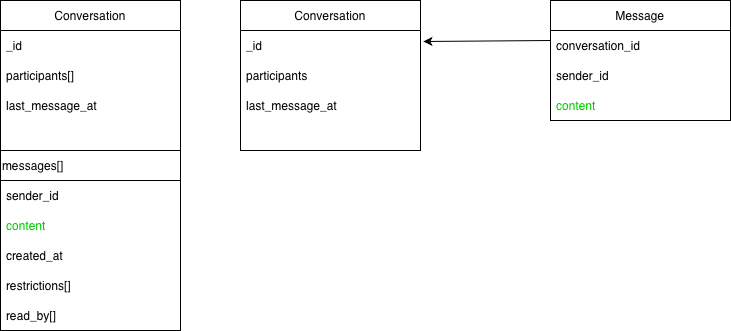

The diagram above was exported from draw.io. Its source (the exported page's mxGraphModel, read from the mxfile embedded in the PNG):
<mxGraphModel dx="976" dy="671" grid="1" gridSize="10" guides="1" tooltips="1" connect="1" arrows="1" fold="1" page="1" pageScale="1" pageWidth="850" pageHeight="1100" math="0" shadow="0">
  <root>
    <mxCell id="0" />
    <mxCell id="1" parent="0" />
    <mxCell id="pYrLEK9guA42B3jUPxfT-6" parent="1" style="swimlane;fontStyle=0;childLayout=stackLayout;horizontal=1;startSize=30;horizontalStack=0;resizeParent=1;resizeParentMax=0;resizeLast=0;collapsible=1;marginBottom=0;whiteSpace=wrap;html=1;" value="Conversation" vertex="1">
      <mxGeometry height="330" width="180" x="80" y="240" as="geometry" />
    </mxCell>
    <mxCell id="pYrLEK9guA42B3jUPxfT-7" parent="pYrLEK9guA42B3jUPxfT-6" style="text;strokeColor=none;fillColor=none;align=left;verticalAlign=middle;spacingLeft=4;spacingRight=4;overflow=hidden;points=[[0,0.5],[1,0.5]];portConstraint=eastwest;rotatable=0;whiteSpace=wrap;html=1;" value="&lt;span style=&quot;color: rgb(0, 0, 0);&quot;&gt;_id&amp;nbsp;&lt;/span&gt;" vertex="1">
      <mxGeometry height="30" width="180" y="30" as="geometry" />
    </mxCell>
    <mxCell id="pYrLEK9guA42B3jUPxfT-8" parent="pYrLEK9guA42B3jUPxfT-6" style="text;strokeColor=none;fillColor=none;align=left;verticalAlign=middle;spacingLeft=4;spacingRight=4;overflow=hidden;points=[[0,0.5],[1,0.5]];portConstraint=eastwest;rotatable=0;whiteSpace=wrap;html=1;" value="participants[]" vertex="1">
      <mxGeometry height="30" width="180" y="60" as="geometry" />
    </mxCell>
    <mxCell id="pYrLEK9guA42B3jUPxfT-9" parent="pYrLEK9guA42B3jUPxfT-6" style="text;strokeColor=none;fillColor=none;align=left;verticalAlign=middle;spacingLeft=4;spacingRight=4;overflow=hidden;points=[[0,0.5],[1,0.5]];portConstraint=eastwest;rotatable=0;whiteSpace=wrap;html=1;" value="last_message_at" vertex="1">
      <mxGeometry height="30" width="180" y="90" as="geometry" />
    </mxCell>
    <mxCell id="pYrLEK9guA42B3jUPxfT-16" parent="pYrLEK9guA42B3jUPxfT-6" style="text;strokeColor=none;fillColor=none;align=left;verticalAlign=middle;spacingLeft=4;spacingRight=4;overflow=hidden;points=[[0,0.5],[1,0.5]];portConstraint=eastwest;rotatable=0;whiteSpace=wrap;html=1;" vertex="1">
      <mxGeometry height="30" width="180" y="120" as="geometry" />
    </mxCell>
    <mxCell id="pYrLEK9guA42B3jUPxfT-17" parent="pYrLEK9guA42B3jUPxfT-6" style="swimlane;fontStyle=0;childLayout=stackLayout;horizontal=1;startSize=30;horizontalStack=0;resizeParent=1;resizeParentMax=0;resizeLast=0;collapsible=1;marginBottom=0;whiteSpace=wrap;html=1;align=left;" value="&lt;span style=&quot;&quot;&gt;messages[]&lt;/span&gt;" vertex="1">
      <mxGeometry height="180" width="180" y="150" as="geometry" />
    </mxCell>
    <mxCell id="pYrLEK9guA42B3jUPxfT-18" parent="pYrLEK9guA42B3jUPxfT-17" style="text;strokeColor=none;fillColor=none;align=left;verticalAlign=middle;spacingLeft=4;spacingRight=4;overflow=hidden;points=[[0,0.5],[1,0.5]];portConstraint=eastwest;rotatable=0;whiteSpace=wrap;html=1;" value="sender_id" vertex="1">
      <mxGeometry height="30" width="180" y="30" as="geometry" />
    </mxCell>
    <mxCell id="pYrLEK9guA42B3jUPxfT-19" parent="pYrLEK9guA42B3jUPxfT-17" style="text;strokeColor=none;fillColor=none;align=left;verticalAlign=middle;spacingLeft=4;spacingRight=4;overflow=hidden;points=[[0,0.5],[1,0.5]];portConstraint=eastwest;rotatable=0;whiteSpace=wrap;html=1;" value="&lt;span style=&quot;color: rgb(0, 204, 0);&quot;&gt;content&lt;/span&gt;" vertex="1">
      <mxGeometry height="30" width="180" y="60" as="geometry" />
    </mxCell>
    <mxCell id="pYrLEK9guA42B3jUPxfT-20" parent="pYrLEK9guA42B3jUPxfT-17" style="text;strokeColor=none;fillColor=none;align=left;verticalAlign=middle;spacingLeft=4;spacingRight=4;overflow=hidden;points=[[0,0.5],[1,0.5]];portConstraint=eastwest;rotatable=0;whiteSpace=wrap;html=1;" value="created_at" vertex="1">
      <mxGeometry height="30" width="180" y="90" as="geometry" />
    </mxCell>
    <mxCell id="pYrLEK9guA42B3jUPxfT-34" parent="pYrLEK9guA42B3jUPxfT-17" style="text;strokeColor=none;fillColor=none;align=left;verticalAlign=middle;spacingLeft=4;spacingRight=4;overflow=hidden;points=[[0,0.5],[1,0.5]];portConstraint=eastwest;rotatable=0;whiteSpace=wrap;html=1;" value="restrictions[]" vertex="1">
      <mxGeometry height="30" width="180" y="120" as="geometry" />
    </mxCell>
    <mxCell id="pYrLEK9guA42B3jUPxfT-35" parent="pYrLEK9guA42B3jUPxfT-17" style="text;strokeColor=none;fillColor=none;align=left;verticalAlign=middle;spacingLeft=4;spacingRight=4;overflow=hidden;points=[[0,0.5],[1,0.5]];portConstraint=eastwest;rotatable=0;whiteSpace=wrap;html=1;" value="read_by[]" vertex="1">
      <mxGeometry height="30" width="180" y="150" as="geometry" />
    </mxCell>
    <mxCell id="pYrLEK9guA42B3jUPxfT-36" parent="1" style="swimlane;fontStyle=0;childLayout=stackLayout;horizontal=1;startSize=30;horizontalStack=0;resizeParent=1;resizeParentMax=0;resizeLast=0;collapsible=1;marginBottom=0;whiteSpace=wrap;html=1;" value="Conversation" vertex="1">
      <mxGeometry height="150" width="180" x="320" y="240" as="geometry" />
    </mxCell>
    <mxCell id="pYrLEK9guA42B3jUPxfT-37" parent="pYrLEK9guA42B3jUPxfT-36" style="text;strokeColor=none;fillColor=none;align=left;verticalAlign=middle;spacingLeft=4;spacingRight=4;overflow=hidden;points=[[0,0.5],[1,0.5]];portConstraint=eastwest;rotatable=0;whiteSpace=wrap;html=1;" value="&lt;span style=&quot;color: rgb(0, 0, 0);&quot;&gt;_id&amp;nbsp;&lt;/span&gt;" vertex="1">
      <mxGeometry height="30" width="180" y="30" as="geometry" />
    </mxCell>
    <mxCell id="pYrLEK9guA42B3jUPxfT-38" parent="pYrLEK9guA42B3jUPxfT-36" style="text;strokeColor=none;fillColor=none;align=left;verticalAlign=middle;spacingLeft=4;spacingRight=4;overflow=hidden;points=[[0,0.5],[1,0.5]];portConstraint=eastwest;rotatable=0;whiteSpace=wrap;html=1;" value="participants" vertex="1">
      <mxGeometry height="30" width="180" y="60" as="geometry" />
    </mxCell>
    <mxCell id="pYrLEK9guA42B3jUPxfT-39" parent="pYrLEK9guA42B3jUPxfT-36" style="text;strokeColor=none;fillColor=none;align=left;verticalAlign=middle;spacingLeft=4;spacingRight=4;overflow=hidden;points=[[0,0.5],[1,0.5]];portConstraint=eastwest;rotatable=0;whiteSpace=wrap;html=1;" value="last_message_at" vertex="1">
      <mxGeometry height="30" width="180" y="90" as="geometry" />
    </mxCell>
    <mxCell id="pYrLEK9guA42B3jUPxfT-40" parent="pYrLEK9guA42B3jUPxfT-36" style="text;strokeColor=none;fillColor=none;align=left;verticalAlign=middle;spacingLeft=4;spacingRight=4;overflow=hidden;points=[[0,0.5],[1,0.5]];portConstraint=eastwest;rotatable=0;whiteSpace=wrap;html=1;" vertex="1">
      <mxGeometry height="30" width="180" y="120" as="geometry" />
    </mxCell>
    <mxCell id="pYrLEK9guA42B3jUPxfT-47" parent="1" style="swimlane;fontStyle=0;childLayout=stackLayout;horizontal=1;startSize=30;horizontalStack=0;resizeParent=1;resizeParentMax=0;resizeLast=0;collapsible=1;marginBottom=0;whiteSpace=wrap;html=1;align=center;" value="&lt;span style=&quot;&quot;&gt;Message&lt;/span&gt;" vertex="1">
      <mxGeometry height="120" width="180" x="630" y="240" as="geometry" />
    </mxCell>
    <mxCell id="pYrLEK9guA42B3jUPxfT-48" parent="pYrLEK9guA42B3jUPxfT-47" style="text;strokeColor=none;fillColor=none;align=left;verticalAlign=middle;spacingLeft=4;spacingRight=4;overflow=hidden;points=[[0,0.5],[1,0.5]];portConstraint=eastwest;rotatable=0;whiteSpace=wrap;html=1;" value="conversation_id&amp;nbsp;" vertex="1">
      <mxGeometry height="30" width="180" y="30" as="geometry" />
    </mxCell>
    <mxCell id="pYrLEK9guA42B3jUPxfT-49" parent="pYrLEK9guA42B3jUPxfT-47" style="text;strokeColor=none;fillColor=none;align=left;verticalAlign=middle;spacingLeft=4;spacingRight=4;overflow=hidden;points=[[0,0.5],[1,0.5]];portConstraint=eastwest;rotatable=0;whiteSpace=wrap;html=1;" value="sender_id" vertex="1">
      <mxGeometry height="30" width="180" y="60" as="geometry" />
    </mxCell>
    <mxCell id="pYrLEK9guA42B3jUPxfT-50" parent="pYrLEK9guA42B3jUPxfT-47" style="text;strokeColor=none;fillColor=none;align=left;verticalAlign=middle;spacingLeft=4;spacingRight=4;overflow=hidden;points=[[0,0.5],[1,0.5]];portConstraint=eastwest;rotatable=0;whiteSpace=wrap;html=1;" value="&lt;span style=&quot;color: rgb(0, 204, 0);&quot;&gt;content&amp;nbsp;&lt;/span&gt;" vertex="1">
      <mxGeometry height="30" width="180" y="90" as="geometry" />
    </mxCell>
    <mxCell id="pYrLEK9guA42B3jUPxfT-53" edge="1" parent="1" style="endArrow=classic;html=1;rounded=0;entryX=1.016;entryY=0.7;entryDx=0;entryDy=0;entryPerimeter=0;" value="">
      <mxGeometry height="50" relative="1" width="50" as="geometry">
        <mxPoint x="630" y="280" as="sourcePoint" />
        <mxPoint x="502.8800000000001" y="281" as="targetPoint" />
      </mxGeometry>
    </mxCell>
  </root>
</mxGraphModel>